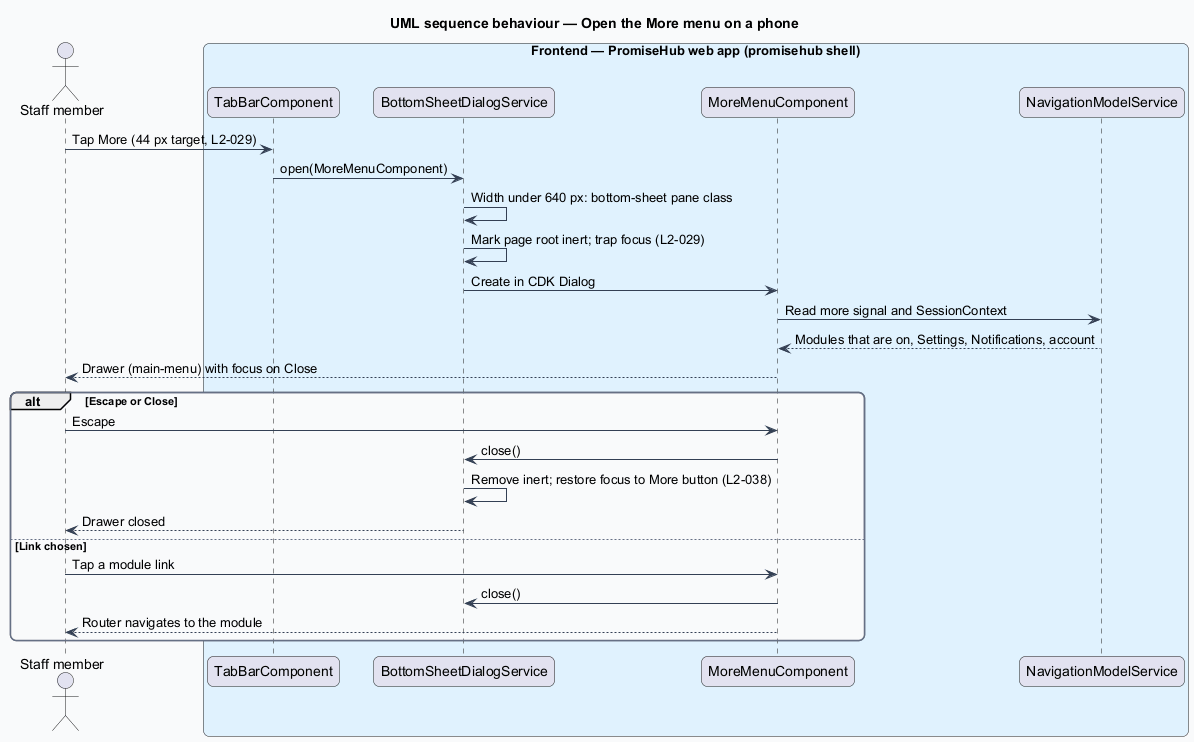

The diagram above was rendered by PlantUML. Its source (embedded in the PNG):
@startuml
title UML sequence behaviour — Open the More menu on a phone
skinparam backgroundColor #FFFFFF
skinparam shadowing false
skinparam roundcorner 12
skinparam defaultFontName Arial
skinparam ArrowColor #344054
skinparam rectangle {
  BorderColor #344054
  FontColor #101828
}
skinparam package {
  BorderColor #667085
  FontColor #101828
  BackgroundColor #F9FAFB
}
actor "Staff member" as actor
box "Frontend — PromiseHub web app (promisehub shell)" #E0F2FE
  participant "TabBarComponent" as tabbar
  participant "BottomSheetDialogService" as sheet
  participant "MoreMenuComponent" as more
  participant "NavigationModelService" as nav
end box
actor -> tabbar : Tap More (44 px target, L2-029)
tabbar -> sheet : open(MoreMenuComponent)
sheet -> sheet : Width under 640 px: bottom-sheet pane class
sheet -> sheet : Mark page root inert; trap focus (L2-029)
sheet -> more : Create in CDK Dialog
more -> nav : Read more signal and SessionContext
nav --> more : Modules that are on, Settings, Notifications, account
more --> actor : Drawer (main-menu) with focus on Close
alt Escape or Close
  actor -> more : Escape
  more -> sheet : close()
  sheet -> sheet : Remove inert; restore focus to More button (L2-038)
  sheet --> actor : Drawer closed
else Link chosen
  actor -> more : Tap a module link
  more -> sheet : close()
  more --> actor : Router navigates to the module
end
@enduml